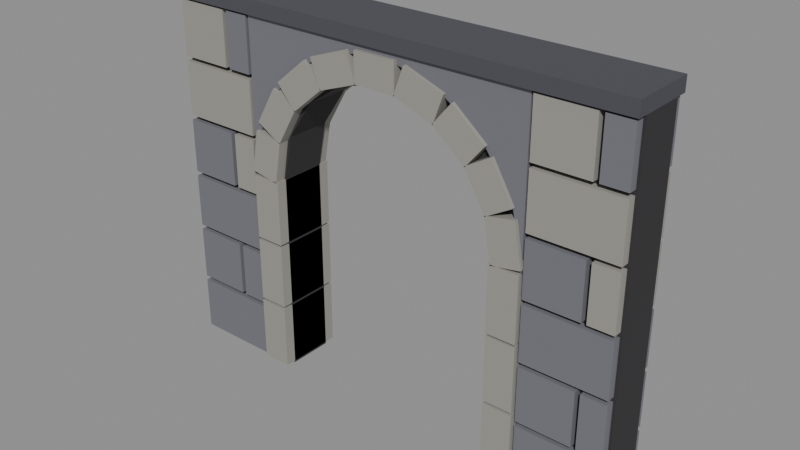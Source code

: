 # Source: Room_Arch.blend  (saved by Blender 5.3.31; exported with 4.5.12 LTS)
import bpy
from mathutils import Matrix  # noqa: F401  (used for matrix-valued properties, if any)

bpy.ops.wm.read_factory_settings(use_empty=True)
scene = bpy.context.scene
scene.name = 'Scene'

# ---- materials (node trees are filled in below, after node groups)
mat_m_mortar = bpy.data.materials.new('M_Mortar')
mat_m_mortar.diffuse_color = (0.0331, 0.03007, 0.0331, 1.0)
mat_m_stone = bpy.data.materials.new('M_Stone')
mat_m_stone.diffuse_color = (0.1706, 0.1706, 0.196, 1.0)
mat_m_lightstone = bpy.data.materials.new('M_LightStone')
mat_m_lightstone.diffuse_color = (0.3185, 0.307, 0.2738, 1.0)
mat_m_darkstone = bpy.data.materials.new('M_DarkStone')
mat_m_darkstone.diffuse_color = (0.07324, 0.07324, 0.08898, 1.0)

# ---- material node trees
mat_m_mortar.use_nodes = True; mat_m_mortar.node_tree.nodes.clear()
_N = mat_m_mortar.node_tree.nodes; _L = mat_m_mortar.node_tree.links
n0 = _N.new('ShaderNodeBsdfPrincipled'); n0.name = 'Principled BSDF'; n0.location = (-200, 100)
n0.inputs[0].default_value = (0.0331, 0.03007, 0.0331, 1.0)
n0.inputs[2].default_value = 0.85
n0.inputs[10].default_value = 0.005
n1 = _N.new('ShaderNodeOutputMaterial'); n1.name = 'Material Output'; n1.location = (200, 100)
_L.new(n0.outputs[0], n1.inputs[0])
n1.is_active_output = True
mat_m_stone.use_nodes = True; mat_m_stone.node_tree.nodes.clear()
_N = mat_m_stone.node_tree.nodes; _L = mat_m_stone.node_tree.links
n0 = _N.new('ShaderNodeBsdfPrincipled'); n0.name = 'Principled BSDF'; n0.location = (-200, 100)
n0.inputs[0].default_value = (0.1706, 0.1706, 0.196, 1.0)
n0.inputs[2].default_value = 0.85
n0.inputs[10].default_value = 0.005
n1 = _N.new('ShaderNodeOutputMaterial'); n1.name = 'Material Output'; n1.location = (200, 100)
_L.new(n0.outputs[0], n1.inputs[0])
n1.is_active_output = True
mat_m_lightstone.use_nodes = True; mat_m_lightstone.node_tree.nodes.clear()
_N = mat_m_lightstone.node_tree.nodes; _L = mat_m_lightstone.node_tree.links
n0 = _N.new('ShaderNodeBsdfPrincipled'); n0.name = 'Principled BSDF'; n0.location = (-200, 100)
n0.inputs[0].default_value = (0.3185, 0.307, 0.2738, 1.0)
n0.inputs[2].default_value = 0.85
n0.inputs[10].default_value = 0.005
n1 = _N.new('ShaderNodeOutputMaterial'); n1.name = 'Material Output'; n1.location = (200, 100)
_L.new(n0.outputs[0], n1.inputs[0])
n1.is_active_output = True
mat_m_darkstone.use_nodes = True; mat_m_darkstone.node_tree.nodes.clear()
_N = mat_m_darkstone.node_tree.nodes; _L = mat_m_darkstone.node_tree.links
n0 = _N.new('ShaderNodeBsdfPrincipled'); n0.name = 'Principled BSDF'; n0.location = (-200, 100)
n0.inputs[0].default_value = (0.07324, 0.07324, 0.08898, 1.0)
n0.inputs[2].default_value = 0.85
n0.inputs[10].default_value = 0.005
n1 = _N.new('ShaderNodeOutputMaterial'); n1.name = 'Material Output'; n1.location = (200, 100)
_L.new(n0.outputs[0], n1.inputs[0])
n1.is_active_output = True

# ---- meshes
me_room_arch = bpy.data.meshes.new('Room_Arch')
me_room_arch.from_pydata([(-2.0, -0.19, 0.0), (-1.0, -0.19, 0.0), (-1.0, -0.19, 1.7), (-0.9239, -0.19, 2.083), (-0.7071, -0.19, 2.407), (-0.3827, -0.19, 2.624), (-6.123e-17, -0.19, 2.7), (0.0, -0.19, 3.0), (-2.0, -0.19, 3.0), (-2.0, 0.19, 0.0), (-1.0, 0.19, 0.0), (-1.0, 0.19, 1.7), (-0.9239, 0.19, 2.083), (-0.7071, 0.19, 2.407), (-0.3827, 0.19, 2.624), (-6.123e-17, 0.19, 2.7), (0.0, 0.19, 3.0), (-2.0, 0.19, 3.0), (2.0, -0.19, 3.0), (0.0, -0.19, 3.0), (6.123e-17, -0.19, 2.7), (0.3827, -0.19, 2.624), (0.7071, -0.19, 2.407), (0.9239, -0.19, 2.083), (1.0, -0.19, 1.7), (1.0, -0.19, 0.0), (2.0, -0.19, 0.0), (2.0, 0.19, 3.0), (0.0, 0.19, 3.0), (6.123e-17, 0.19, 2.7), (0.3827, 0.19, 2.624), (0.7071, 0.19, 2.407), (0.9239, 0.19, 2.083), (1.0, 0.19, 1.7), (1.0, 0.19, 0.0), (2.0, 0.19, 0.0), (-1.98, -0.26, 0.02), (-1.98, -0.26, 0.48), (-1.98, -0.19, 0.02), (-1.98, -0.19, 0.48), (-1.27, -0.26, 0.02), (-1.27, -0.26, 0.48), (-1.27, -0.19, 0.02), (-1.27, -0.19, 0.48), (-1.98, 0.19, 0.02), (-1.98, 0.19, 0.48), (-1.98, 0.26, 0.02), (-1.98, 0.26, 0.48), (-1.27, 0.19, 0.02), (-1.27, 0.19, 0.48), (-1.27, 0.26, 0.02), (-1.27, 0.26, 0.48), (-1.98, -0.26, 0.52), (-1.98, -0.26, 0.98), (-1.98, -0.19, 0.52), (-1.98, -0.19, 0.98), (-1.52, -0.26, 0.52), (-1.52, -0.26, 0.98), (-1.52, -0.19, 0.52), (-1.52, -0.19, 0.98), (-1.98, 0.19, 0.52), (-1.98, 0.19, 0.98), (-1.98, 0.26, 0.52), (-1.98, 0.26, 0.98), (-1.52, 0.19, 0.52), (-1.52, 0.19, 0.98), (-1.52, 0.26, 0.52), (-1.52, 0.26, 0.98), (-1.48, -0.26, 0.52), (-1.48, -0.26, 0.98), (-1.48, -0.19, 0.52), (-1.48, -0.19, 0.98), (-1.27, -0.26, 0.52), (-1.27, -0.26, 0.98), (-1.27, -0.19, 0.52), (-1.27, -0.19, 0.98), (-1.48, 0.19, 0.52), (-1.48, 0.19, 0.98), (-1.48, 0.26, 0.52), (-1.48, 0.26, 0.98), (-1.27, 0.19, 0.52), (-1.27, 0.19, 0.98), (-1.27, 0.26, 0.52), (-1.27, 0.26, 0.98), (-1.98, -0.26, 1.02), (-1.98, -0.26, 1.48), (-1.98, -0.19, 1.02), (-1.98, -0.19, 1.48), (-1.27, -0.26, 1.02), (-1.27, -0.26, 1.48), (-1.27, -0.19, 1.02), (-1.27, -0.19, 1.48), (-1.98, 0.19, 1.02), (-1.98, 0.19, 1.48), (-1.98, 0.26, 1.02), (-1.98, 0.26, 1.48), (-1.27, 0.19, 1.02), (-1.27, 0.19, 1.48), (-1.27, 0.26, 1.02), (-1.27, 0.26, 1.48), (-1.98, -0.26, 1.52), (-1.98, -0.26, 1.98), (-1.98, -0.19, 1.52), (-1.98, -0.19, 1.98), (-1.52, -0.26, 1.52), (-1.52, -0.26, 1.98), (-1.52, -0.19, 1.52), (-1.52, -0.19, 1.98), (-1.98, 0.19, 1.52), (-1.98, 0.19, 1.98), (-1.98, 0.26, 1.52), (-1.98, 0.26, 1.98), (-1.52, 0.19, 1.52), (-1.52, 0.19, 1.98), (-1.52, 0.26, 1.52), (-1.52, 0.26, 1.98), (-1.48, -0.26, 1.52), (-1.48, -0.26, 1.98), (-1.48, -0.19, 1.52), (-1.48, -0.19, 1.98), (-1.27, -0.26, 1.52), (-1.27, -0.26, 1.98), (-1.27, -0.19, 1.52), (-1.27, -0.19, 1.98), (-1.48, 0.19, 1.52), (-1.48, 0.19, 1.98), (-1.48, 0.26, 1.52), (-1.48, 0.26, 1.98), (-1.27, 0.19, 1.52), (-1.27, 0.19, 1.98), (-1.27, 0.26, 1.52), (-1.27, 0.26, 1.98), (-1.98, -0.26, 2.02), (-1.98, -0.26, 2.48), (-1.98, -0.19, 2.02), (-1.98, -0.19, 2.48), (-1.27, -0.26, 2.02), (-1.27, -0.26, 2.48), (-1.27, -0.19, 2.02), (-1.27, -0.19, 2.48), (-1.98, 0.19, 2.02), (-1.98, 0.19, 2.48), (-1.98, 0.26, 2.02), (-1.98, 0.26, 2.48), (-1.27, 0.19, 2.02), (-1.27, 0.19, 2.48), (-1.27, 0.26, 2.02), (-1.27, 0.26, 2.48), (-1.98, -0.26, 2.52), (-1.98, -0.26, 2.98), (-1.98, -0.19, 2.52), (-1.98, -0.19, 2.98), (-1.52, -0.26, 2.52), (-1.52, -0.26, 2.98), (-1.52, -0.19, 2.52), (-1.52, -0.19, 2.98), (-1.98, 0.19, 2.52), (-1.98, 0.19, 2.98), (-1.98, 0.26, 2.52), (-1.98, 0.26, 2.98), (-1.52, 0.19, 2.52), (-1.52, 0.19, 2.98), (-1.52, 0.26, 2.52), (-1.52, 0.26, 2.98), (-1.48, -0.26, 2.52), (-1.48, -0.26, 2.98), (-1.48, -0.19, 2.52), (-1.48, -0.19, 2.98), (-1.27, -0.26, 2.52), (-1.27, -0.26, 2.98), (-1.27, -0.19, 2.52), (-1.27, -0.19, 2.98), (-1.48, 0.19, 2.52), (-1.48, 0.19, 2.98), (-1.48, 0.26, 2.52), (-1.48, 0.26, 2.98), (-1.27, 0.19, 2.52), (-1.27, 0.19, 2.98), (-1.27, 0.26, 2.52), (-1.27, 0.26, 2.98), (1.27, -0.26, 0.02), (1.27, -0.26, 0.48), (1.27, -0.19, 0.02), (1.27, -0.19, 0.48), (1.98, -0.26, 0.02), (1.98, -0.26, 0.48), (1.98, -0.19, 0.02), (1.98, -0.19, 0.48), (1.27, 0.19, 0.02), (1.27, 0.19, 0.48), (1.27, 0.26, 0.02), (1.27, 0.26, 0.48), (1.98, 0.19, 0.02), (1.98, 0.19, 0.48), (1.98, 0.26, 0.02), (1.98, 0.26, 0.48), (1.27, -0.26, 0.52), (1.27, -0.26, 0.98), (1.27, -0.19, 0.52), (1.27, -0.19, 0.98), (1.73, -0.26, 0.52), (1.73, -0.26, 0.98), (1.73, -0.19, 0.52), (1.73, -0.19, 0.98), (1.27, 0.19, 0.52), (1.27, 0.19, 0.98), (1.27, 0.26, 0.52), (1.27, 0.26, 0.98), (1.73, 0.19, 0.52), (1.73, 0.19, 0.98), (1.73, 0.26, 0.52), (1.73, 0.26, 0.98), (1.77, -0.26, 0.52), (1.77, -0.26, 0.98), (1.77, -0.19, 0.52), (1.77, -0.19, 0.98), (1.98, -0.26, 0.52), (1.98, -0.26, 0.98), (1.98, -0.19, 0.52), (1.98, -0.19, 0.98), (1.77, 0.19, 0.52), (1.77, 0.19, 0.98), (1.77, 0.26, 0.52), (1.77, 0.26, 0.98), (1.98, 0.19, 0.52), (1.98, 0.19, 0.98), (1.98, 0.26, 0.52), (1.98, 0.26, 0.98), (1.27, -0.26, 1.02), (1.27, -0.26, 1.48), (1.27, -0.19, 1.02), (1.27, -0.19, 1.48), (1.98, -0.26, 1.02), (1.98, -0.26, 1.48), (1.98, -0.19, 1.02), (1.98, -0.19, 1.48), (1.27, 0.19, 1.02), (1.27, 0.19, 1.48), (1.27, 0.26, 1.02), (1.27, 0.26, 1.48), (1.98, 0.19, 1.02), (1.98, 0.19, 1.48), (1.98, 0.26, 1.02), (1.98, 0.26, 1.48), (1.27, -0.26, 1.52), (1.27, -0.26, 1.98), (1.27, -0.19, 1.52), (1.27, -0.19, 1.98), (1.73, -0.26, 1.52), (1.73, -0.26, 1.98), (1.73, -0.19, 1.52), (1.73, -0.19, 1.98), (1.27, 0.19, 1.52), (1.27, 0.19, 1.98), (1.27, 0.26, 1.52), (1.27, 0.26, 1.98), (1.73, 0.19, 1.52), (1.73, 0.19, 1.98), (1.73, 0.26, 1.52), (1.73, 0.26, 1.98), (1.77, -0.26, 1.52), (1.77, -0.26, 1.98), (1.77, -0.19, 1.52), (1.77, -0.19, 1.98), (1.98, -0.26, 1.52), (1.98, -0.26, 1.98), (1.98, -0.19, 1.52), (1.98, -0.19, 1.98), (1.77, 0.19, 1.52), (1.77, 0.19, 1.98), (1.77, 0.26, 1.52), (1.77, 0.26, 1.98), (1.98, 0.19, 1.52), (1.98, 0.19, 1.98), (1.98, 0.26, 1.52), (1.98, 0.26, 1.98), (1.27, -0.26, 2.02), (1.27, -0.26, 2.48), (1.27, -0.19, 2.02), (1.27, -0.19, 2.48), (1.98, -0.26, 2.02), (1.98, -0.26, 2.48), (1.98, -0.19, 2.02), (1.98, -0.19, 2.48), (1.27, 0.19, 2.02), (1.27, 0.19, 2.48), (1.27, 0.26, 2.02), (1.27, 0.26, 2.48), (1.98, 0.19, 2.02), (1.98, 0.19, 2.48), (1.98, 0.26, 2.02), (1.98, 0.26, 2.48), (1.27, -0.26, 2.52), (1.27, -0.26, 2.98), (1.27, -0.19, 2.52), (1.27, -0.19, 2.98), (1.73, -0.26, 2.52), (1.73, -0.26, 2.98), (1.73, -0.19, 2.52), (1.73, -0.19, 2.98), (1.27, 0.19, 2.52), (1.27, 0.19, 2.98), (1.27, 0.26, 2.52), (1.27, 0.26, 2.98), (1.73, 0.19, 2.52), (1.73, 0.19, 2.98), (1.73, 0.26, 2.52), (1.73, 0.26, 2.98), (1.77, -0.26, 2.52), (1.77, -0.26, 2.98), (1.77, -0.19, 2.52), (1.77, -0.19, 2.98), (1.98, -0.26, 2.52), (1.98, -0.26, 2.98), (1.98, -0.19, 2.52), (1.98, -0.19, 2.98), (1.77, 0.19, 2.52), (1.77, 0.19, 2.98), (1.77, 0.26, 2.52), (1.77, 0.26, 2.98), (1.98, 0.19, 2.52), (1.98, 0.19, 2.98), (1.98, 0.26, 2.52), (1.98, 0.26, 2.98), (-1.016, -0.28, 1.696), (-1.262, -0.28, 1.74), (-1.016, 0.28, 1.696), (-1.262, 0.28, 1.74), (-0.9536, -0.28, 2.051), (-1.2, -0.28, 2.094), (-0.9536, 0.28, 2.051), (-1.2, 0.28, 2.094), (-0.956, -0.28, 2.044), (-1.173, -0.28, 2.169), (-0.956, 0.28, 2.044), (-1.173, 0.28, 2.169), (-0.776, -0.28, 2.356), (-0.9925, -0.28, 2.481), (-0.776, 0.28, 2.356), (-0.9925, 0.28, 2.481), (-0.7807, -0.28, 2.35), (-0.9414, -0.28, 2.542), (-0.7807, 0.28, 2.35), (-0.9414, 0.28, 2.542), (-0.5049, -0.28, 2.582), (-0.6656, -0.28, 2.773), (-0.5049, 0.28, 2.582), (-0.6656, 0.28, 2.773), (-0.5112, -0.28, 2.578), (-0.5967, -0.28, 2.813), (-0.5112, 0.28, 2.578), (-0.5967, 0.28, 2.813), (-0.1729, -0.28, 2.701), (-0.2584, -0.28, 2.936), (-0.1729, 0.28, 2.701), (-0.2584, 0.28, 2.936), (-0.18, -0.28, 2.7), (-0.18, -0.28, 2.95), (-0.18, 0.28, 2.7), (-0.18, 0.28, 2.95), (0.18, -0.28, 2.7), (0.18, -0.28, 2.95), (0.18, 0.28, 2.7), (0.18, 0.28, 2.95), (0.1729, -0.28, 2.701), (0.2584, -0.28, 2.936), (0.1729, 0.28, 2.701), (0.2584, 0.28, 2.936), (0.5112, -0.28, 2.578), (0.5967, -0.28, 2.813), (0.5112, 0.28, 2.578), (0.5967, 0.28, 2.813), (0.5049, -0.28, 2.582), (0.6656, -0.28, 2.773), (0.5049, 0.28, 2.582), (0.6656, 0.28, 2.773), (0.7807, -0.28, 2.35), (0.9414, -0.28, 2.542), (0.7807, 0.28, 2.35), (0.9414, 0.28, 2.542), (0.776, -0.28, 2.356), (0.9925, -0.28, 2.481), (0.776, 0.28, 2.356), (0.9925, 0.28, 2.481), (0.956, -0.28, 2.044), (1.173, -0.28, 2.169), (0.956, 0.28, 2.044), (1.173, 0.28, 2.169), (0.9536, -0.28, 2.051), (1.2, -0.28, 2.094), (0.9536, 0.28, 2.051), (1.2, 0.28, 2.094), (1.016, -0.28, 1.696), (1.262, -0.28, 1.74), (1.016, 0.28, 1.696), (1.262, 0.28, 1.74), (-1.25, -0.28, 0.015), (-1.25, -0.28, 0.565), (-1.25, 0.28, 0.015), (-1.25, 0.28, 0.565), (-1.0, -0.28, 0.015), (-1.0, -0.28, 0.565), (-1.0, 0.28, 0.015), (-1.0, 0.28, 0.565), (-1.25, -0.28, 0.585), (-1.25, -0.28, 1.135), (-1.25, 0.28, 0.585), (-1.25, 0.28, 1.135), (-1.0, -0.28, 0.585), (-1.0, -0.28, 1.135), (-1.0, 0.28, 0.585), (-1.0, 0.28, 1.135), (-1.25, -0.28, 1.155), (-1.25, -0.28, 1.705), (-1.25, 0.28, 1.155), (-1.25, 0.28, 1.705), (-1.0, -0.28, 1.155), (-1.0, -0.28, 1.705), (-1.0, 0.28, 1.155), (-1.0, 0.28, 1.705), (1.0, -0.28, 0.015), (1.0, -0.28, 0.565), (1.0, 0.28, 0.015), (1.0, 0.28, 0.565), (1.25, -0.28, 0.015), (1.25, -0.28, 0.565), (1.25, 0.28, 0.015), (1.25, 0.28, 0.565), (1.0, -0.28, 0.585), (1.0, -0.28, 1.135), (1.0, 0.28, 0.585), (1.0, 0.28, 1.135), (1.25, -0.28, 0.585), (1.25, -0.28, 1.135), (1.25, 0.28, 0.585), (1.25, 0.28, 1.135), (1.0, -0.28, 1.155), (1.0, -0.28, 1.705), (1.0, 0.28, 1.155), (1.0, 0.28, 1.705), (1.25, -0.28, 1.155), (1.25, -0.28, 1.705), (1.25, 0.28, 1.155), (1.25, 0.28, 1.705), (-1.25, -0.25, 1.7), (-1.155, -0.25, 2.178), (-0.8839, -0.25, 2.584), (-0.4784, -0.25, 2.855), (-7.654e-17, -0.25, 2.95), (0.0, -0.25, 3.0), (-1.25, -0.25, 3.0), (-1.25, 0.25, 1.7), (-1.155, 0.25, 2.178), (-0.8839, 0.25, 2.584), (-0.4784, 0.25, 2.855), (-7.654e-17, 0.25, 2.95), (0.0, 0.25, 3.0), (-1.25, 0.25, 3.0), (1.25, -0.25, 3.0), (0.0, -0.25, 3.0), (7.654e-17, -0.25, 2.95), (0.4784, -0.25, 2.855), (0.8839, -0.25, 2.584), (1.155, -0.25, 2.178), (1.25, -0.25, 1.7), (1.25, 0.25, 3.0), (0.0, 0.25, 3.0), (7.654e-17, 0.25, 2.95), (0.4784, 0.25, 2.855), (0.8839, 0.25, 2.584), (1.155, 0.25, 2.178), (1.25, 0.25, 1.7), (-2.0, -0.28, 3.0), (-2.0, -0.28, 3.12), (-2.0, 0.28, 3.0), (-2.0, 0.28, 3.12), (2.0, -0.28, 3.0), (2.0, -0.28, 3.12), (2.0, 0.28, 3.0), (2.0, 0.28, 3.12)], [], [(0, 1, 2, 3, 4, 5, 6, 7, 8), (17, 16, 15, 14, 13, 12, 11, 10, 9), (0, 9, 10, 1), (1, 10, 11, 2), (2, 11, 12, 3), (3, 12, 13, 4), (4, 13, 14, 5), (5, 14, 15, 6), (6, 15, 16, 7), (7, 16, 17, 8), (8, 17, 9, 0), (18, 19, 20, 21, 22, 23, 24, 25, 26), (35, 34, 33, 32, 31, 30, 29, 28, 27), (18, 27, 28, 19), (19, 28, 29, 20), (20, 29, 30, 21), (21, 30, 31, 22), (22, 31, 32, 23), (23, 32, 33, 24), (24, 33, 34, 25), (25, 34, 35, 26), (26, 35, 27, 18), (36, 37, 39, 38), (38, 39, 43, 42), (42, 43, 41, 40), (40, 41, 37, 36), (38, 42, 40, 36), (43, 39, 37, 41), (44, 45, 47, 46), (46, 47, 51, 50), (50, 51, 49, 48), (48, 49, 45, 44), (46, 50, 48, 44), (51, 47, 45, 49), (52, 53, 55, 54), (54, 55, 59, 58), (58, 59, 57, 56), (56, 57, 53, 52), (54, 58, 56, 52), (59, 55, 53, 57), (60, 61, 63, 62), (62, 63, 67, 66), (66, 67, 65, 64), (64, 65, 61, 60), (62, 66, 64, 60), (67, 63, 61, 65), (68, 69, 71, 70), (70, 71, 75, 74), (74, 75, 73, 72), (72, 73, 69, 68), (70, 74, 72, 68), (75, 71, 69, 73), (76, 77, 79, 78), (78, 79, 83, 82), (82, 83, 81, 80), (80, 81, 77, 76), (78, 82, 80, 76), (83, 79, 77, 81), (84, 85, 87, 86), (86, 87, 91, 90), (90, 91, 89, 88), (88, 89, 85, 84), (86, 90, 88, 84), (91, 87, 85, 89), (92, 93, 95, 94), (94, 95, 99, 98), (98, 99, 97, 96), (96, 97, 93, 92), (94, 98, 96, 92), (99, 95, 93, 97), (100, 101, 103, 102), (102, 103, 107, 106), (106, 107, 105, 104), (104, 105, 101, 100), (102, 106, 104, 100), (107, 103, 101, 105), (108, 109, 111, 110), (110, 111, 115, 114), (114, 115, 113, 112), (112, 113, 109, 108), (110, 114, 112, 108), (115, 111, 109, 113), (116, 117, 119, 118), (118, 119, 123, 122), (122, 123, 121, 120), (120, 121, 117, 116), (118, 122, 120, 116), (123, 119, 117, 121), (124, 125, 127, 126), (126, 127, 131, 130), (130, 131, 129, 128), (128, 129, 125, 124), (126, 130, 128, 124), (131, 127, 125, 129), (132, 133, 135, 134), (134, 135, 139, 138), (138, 139, 137, 136), (136, 137, 133, 132), (134, 138, 136, 132), (139, 135, 133, 137), (140, 141, 143, 142), (142, 143, 147, 146), (146, 147, 145, 144), (144, 145, 141, 140), (142, 146, 144, 140), (147, 143, 141, 145), (148, 149, 151, 150), (150, 151, 155, 154), (154, 155, 153, 152), (152, 153, 149, 148), (150, 154, 152, 148), (155, 151, 149, 153), (156, 157, 159, 158), (158, 159, 163, 162), (162, 163, 161, 160), (160, 161, 157, 156), (158, 162, 160, 156), (163, 159, 157, 161), (164, 165, 167, 166), (166, 167, 171, 170), (170, 171, 169, 168), (168, 169, 165, 164), (166, 170, 168, 164), (171, 167, 165, 169), (172, 173, 175, 174), (174, 175, 179, 178), (178, 179, 177, 176), (176, 177, 173, 172), (174, 178, 176, 172), (179, 175, 173, 177), (180, 181, 183, 182), (182, 183, 187, 186), (186, 187, 185, 184), (184, 185, 181, 180), (182, 186, 184, 180), (187, 183, 181, 185), (188, 189, 191, 190), (190, 191, 195, 194), (194, 195, 193, 192), (192, 193, 189, 188), (190, 194, 192, 188), (195, 191, 189, 193), (196, 197, 199, 198), (198, 199, 203, 202), (202, 203, 201, 200), (200, 201, 197, 196), (198, 202, 200, 196), (203, 199, 197, 201), (204, 205, 207, 206), (206, 207, 211, 210), (210, 211, 209, 208), (208, 209, 205, 204), (206, 210, 208, 204), (211, 207, 205, 209), (212, 213, 215, 214), (214, 215, 219, 218), (218, 219, 217, 216), (216, 217, 213, 212), (214, 218, 216, 212), (219, 215, 213, 217), (220, 221, 223, 222), (222, 223, 227, 226), (226, 227, 225, 224), (224, 225, 221, 220), (222, 226, 224, 220), (227, 223, 221, 225), (228, 229, 231, 230), (230, 231, 235, 234), (234, 235, 233, 232), (232, 233, 229, 228), (230, 234, 232, 228), (235, 231, 229, 233), (236, 237, 239, 238), (238, 239, 243, 242), (242, 243, 241, 240), (240, 241, 237, 236), (238, 242, 240, 236), (243, 239, 237, 241), (244, 245, 247, 246), (246, 247, 251, 250), (250, 251, 249, 248), (248, 249, 245, 244), (246, 250, 248, 244), (251, 247, 245, 249), (252, 253, 255, 254), (254, 255, 259, 258), (258, 259, 257, 256), (256, 257, 253, 252), (254, 258, 256, 252), (259, 255, 253, 257), (260, 261, 263, 262), (262, 263, 267, 266), (266, 267, 265, 264), (264, 265, 261, 260), (262, 266, 264, 260), (267, 263, 261, 265), (268, 269, 271, 270), (270, 271, 275, 274), (274, 275, 273, 272), (272, 273, 269, 268), (270, 274, 272, 268), (275, 271, 269, 273), (276, 277, 279, 278), (278, 279, 283, 282), (282, 283, 281, 280), (280, 281, 277, 276), (278, 282, 280, 276), (283, 279, 277, 281), (284, 285, 287, 286), (286, 287, 291, 290), (290, 291, 289, 288), (288, 289, 285, 284), (286, 290, 288, 284), (291, 287, 285, 289), (292, 293, 295, 294), (294, 295, 299, 298), (298, 299, 297, 296), (296, 297, 293, 292), (294, 298, 296, 292), (299, 295, 293, 297), (300, 301, 303, 302), (302, 303, 307, 306), (306, 307, 305, 304), (304, 305, 301, 300), (302, 306, 304, 300), (307, 303, 301, 305), (308, 309, 311, 310), (310, 311, 315, 314), (314, 315, 313, 312), (312, 313, 309, 308), (310, 314, 312, 308), (315, 311, 309, 313), (316, 317, 319, 318), (318, 319, 323, 322), (322, 323, 321, 320), (320, 321, 317, 316), (318, 322, 320, 316), (323, 319, 317, 321), (324, 325, 327, 326), (326, 327, 331, 330), (330, 331, 329, 328), (328, 329, 325, 324), (326, 330, 328, 324), (331, 327, 325, 329), (332, 333, 335, 334), (334, 335, 339, 338), (338, 339, 337, 336), (336, 337, 333, 332), (334, 338, 336, 332), (339, 335, 333, 337), (340, 341, 343, 342), (342, 343, 347, 346), (346, 347, 345, 344), (344, 345, 341, 340), (342, 346, 344, 340), (347, 343, 341, 345), (348, 349, 351, 350), (350, 351, 355, 354), (354, 355, 353, 352), (352, 353, 349, 348), (350, 354, 352, 348), (355, 351, 349, 353), (356, 357, 359, 358), (358, 359, 363, 362), (362, 363, 361, 360), (360, 361, 357, 356), (358, 362, 360, 356), (363, 359, 357, 361), (364, 365, 367, 366), (366, 367, 371, 370), (370, 371, 369, 368), (368, 369, 365, 364), (366, 370, 368, 364), (371, 367, 365, 369), (372, 373, 375, 374), (374, 375, 379, 378), (378, 379, 377, 376), (376, 377, 373, 372), (374, 378, 376, 372), (379, 375, 373, 377), (380, 381, 383, 382), (382, 383, 387, 386), (386, 387, 385, 384), (384, 385, 381, 380), (382, 386, 384, 380), (387, 383, 381, 385), (388, 389, 391, 390), (390, 391, 395, 394), (394, 395, 393, 392), (392, 393, 389, 388), (390, 394, 392, 388), (395, 391, 389, 393), (396, 397, 399, 398), (398, 399, 403, 402), (402, 403, 401, 400), (400, 401, 397, 396), (398, 402, 400, 396), (403, 399, 397, 401), (404, 405, 407, 406), (406, 407, 411, 410), (410, 411, 409, 408), (408, 409, 405, 404), (406, 410, 408, 404), (411, 407, 405, 409), (412, 413, 415, 414), (414, 415, 419, 418), (418, 419, 417, 416), (416, 417, 413, 412), (414, 418, 416, 412), (419, 415, 413, 417), (420, 421, 423, 422), (422, 423, 427, 426), (426, 427, 425, 424), (424, 425, 421, 420), (422, 426, 424, 420), (427, 423, 421, 425), (428, 429, 431, 430), (430, 431, 435, 434), (434, 435, 433, 432), (432, 433, 429, 428), (430, 434, 432, 428), (435, 431, 429, 433), (436, 437, 439, 438), (438, 439, 443, 442), (442, 443, 441, 440), (440, 441, 437, 436), (438, 442, 440, 436), (443, 439, 437, 441), (444, 445, 446, 447, 448, 449, 450), (457, 456, 455, 454, 453, 452, 451), (444, 451, 452, 445), (445, 452, 453, 446), (446, 453, 454, 447), (447, 454, 455, 448), (448, 455, 456, 449), (449, 456, 457, 450), (450, 457, 451, 444), (458, 459, 460, 461, 462, 463, 464), (471, 470, 469, 468, 467, 466, 465), (458, 465, 466, 459), (459, 466, 467, 460), (460, 467, 468, 461), (461, 468, 469, 462), (462, 469, 470, 463), (463, 470, 471, 464), (464, 471, 465, 458), (472, 473, 475, 474), (474, 475, 479, 478), (478, 479, 477, 476), (476, 477, 473, 472), (474, 478, 476, 472), (479, 475, 473, 477)])
me_room_arch.polygons.foreach_set('material_index', [0, 0, 0, 0, 0, 0, 0, 0, 0, 0, 0, 0, 0, 0, 0, 0, 0, 0, 0, 0, 0, 0, 1, 1, 1, 1, 1, 1, 1, 1, 1, 1, 1, 1, 1, 1, 1, 1, 1, 1, 1, 1, 1, 1, 1, 1, 1, 1, 1, 1, 1, 1, 1, 1, 1, 1, 1, 1, 1, 1, 1, 1, 1, 1, 1, 1, 1, 1, 1, 1, 1, 1, 1, 1, 1, 1, 1, 1, 1, 1, 1, 1, 2, 2, 2, 2, 2, 2, 2, 2, 2, 2, 2, 2, 2, 2, 2, 2, 2, 2, 2, 2, 2, 2, 2, 2, 2, 2, 2, 2, 2, 2, 2, 2, 2, 2, 2, 2, 1, 1, 1, 1, 1, 1, 1, 1, 1, 1, 1, 1, 1, 1, 1, 1, 1, 1, 1, 1, 1, 1, 1, 1, 1, 1, 1, 1, 1, 1, 1, 1, 1, 1, 1, 1, 1, 1, 1, 1, 1, 1, 1, 1, 1, 1, 1, 1, 1, 1, 1, 1, 1, 1, 1, 1, 1, 1, 1, 1, 1, 1, 1, 1, 1, 1, 1, 1, 1, 1, 1, 1, 2, 2, 2, 2, 2, 2, 2, 2, 2, 2, 2, 2, 2, 2, 2, 2, 2, 2, 2, 2, 2, 2, 2, 2, 2, 2, 2, 2, 2, 2, 2, 2, 2, 2, 2, 2, 1, 1, 1, 1, 1, 1, 1, 1, 1, 1, 1, 1, 2, 2, 2, 2, 2, 2, 2, 2, 2, 2, 2, 2, 2, 2, 2, 2, 2, 2, 2, 2, 2, 2, 2, 2, 2, 2, 2, 2, 2, 2, 2, 2, 2, 2, 2, 2, 2, 2, 2, 2, 2, 2, 2, 2, 2, 2, 2, 2, 2, 2, 2, 2, 2, 2, 2, 2, 2, 2, 2, 2, 2, 2, 2, 2, 2, 2, 2, 2, 2, 2, 2, 2, 2, 2, 2, 2, 2, 2, 2, 2, 2, 2, 2, 2, 2, 2, 2, 2, 2, 2, 1, 1, 1, 1, 1, 1, 1, 1, 1, 1, 1, 1, 1, 1, 1, 1, 1, 1, 3, 3, 3, 3, 3, 3])
me_room_arch.materials.append(mat_m_mortar)
me_room_arch.materials.append(mat_m_stone)
me_room_arch.materials.append(mat_m_lightstone)
me_room_arch.materials.append(mat_m_darkstone)
me_room_arch.update()

# ---- objects
ob_room_arch = bpy.data.objects.new('Room_Arch', me_room_arch)

# ---- transforms, parenting, visibility, modifiers, constraints
ob_room_arch.location = (0.0, 0.0, 0.0)

# ---- collection membership
scene.collection.objects.link(ob_room_arch)

# ---- scene / render settings (as saved in the file)
scene.frame_start = 1; scene.frame_end = 250; scene.frame_set(1)
scene.render.engine = 'BLENDER_EEVEE_NEXT'
scene.render.bake_bias = 0.0
scene.render.bake_samples = 0
scene.render.compositor_device = 'GPU'
scene.eevee.use_volume_custom_range = False
scene.eevee.fast_gi_thickness_near = 0.1
scene.eevee.fast_gi_thickness_far = 0.0
scene.eevee.ray_tracing_options.screen_trace_thickness = 0.1
bpy.context.view_layer.update()

# ---- added for rendering (the .blend has no active camera and no usable light): camera, sun + grey world if the file has none
cam_auto = bpy.data.cameras.new('AutoCamera')
cam_auto.lens = 50.0
cam_auto.sensor_width = 36.0
cam_auto.clip_end = 1000.0
ob_auto_camera = bpy.data.objects.new('AutoCamera', cam_auto)
scene.collection.objects.link(ob_auto_camera)
ob_auto_camera.location = (4.72209, -5.66651, 5.33767)
ob_auto_camera.rotation_euler = (1.09748, -7.21219e-08, 0.694738)
scene.camera = ob_auto_camera
light_auto_sun = bpy.data.lights.new('AutoSun', 'SUN')
light_auto_sun.energy = 3.0
light_auto_sun.angle = 0.0523599
ob_auto_sun = bpy.data.objects.new('AutoSun', light_auto_sun)
scene.collection.objects.link(ob_auto_sun)
ob_auto_sun.rotation_euler = (0.872665, 0.174533, 0.523599)
if scene.world is None:
    world_auto = bpy.data.worlds.new('AutoWorld')
    world_auto.color = (0.3, 0.3, 0.3)
    scene.world = world_auto
bpy.context.view_layer.update()
